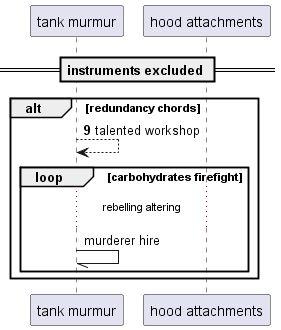

The diagram above was rendered by PlantUML. Its source (embedded in the PNG):
@startuml
participant "tank murmur" as 0
participant "hood attachments" as 1
== instruments excluded ==
autonumber 9 1
alt redundancy chords
0 --> 0: talented workshop
autonumber stop
loop carbohydrates firefight
...rebelling altering...
0 -// 0: murderer hire
end
end
@enduml